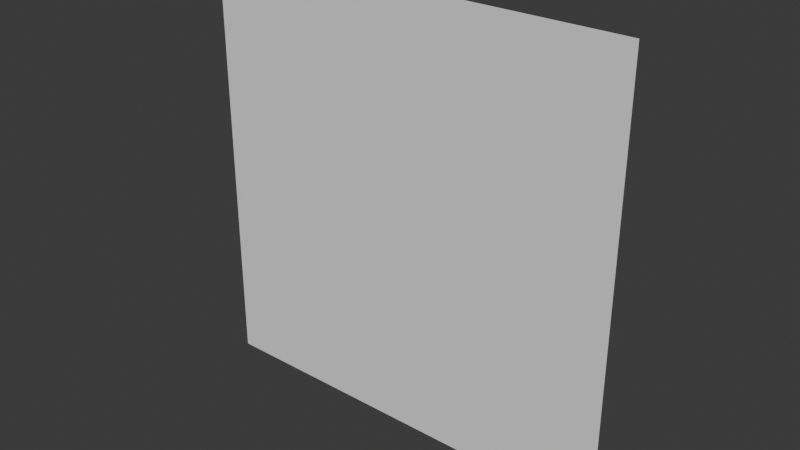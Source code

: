 # Source: GlitchPatch.blend  (saved by Blender 4.1.23; exported with 4.5.12 LTS)
import bpy
from mathutils import Matrix  # noqa: F401  (used for matrix-valued properties, if any)

bpy.ops.wm.read_factory_settings(use_empty=True)
scene = bpy.context.scene
scene.name = 'Scene'

# ---- collections
col_collection = bpy.data.collections.new('Collection'); scene.collection.children.link(col_collection)

# ---- world
world_world = bpy.data.worlds.new('World'); scene.world = world_world
world_world.use_nodes = True; world_world.node_tree.nodes.clear()
_N = world_world.node_tree.nodes; _L = world_world.node_tree.links
n0 = _N.new('ShaderNodeOutputWorld'); n0.name = 'World Output'; n0.location = (300, 300)
n1 = _N.new('ShaderNodeBackground'); n1.name = 'Background'; n1.location = (10, 300)
n1.inputs[0].default_value = (0.05088, 0.05088, 0.05088, 1.0)
_L.new(n1.outputs[0], n0.inputs[0])
n0.is_active_output = True
world_world.color = (0.05088, 0.05088, 0.05088)
world_world.use_sun_shadow = False
world_world.sun_shadow_jitter_overblur = 0.0

# ---- meshes
me_glitchpatch = bpy.data.meshes.new('GlitchPatch')
me_glitchpatch.from_pydata([(1.0, 0.0, -1.0), (-1.0, 0.0, -1.0), (1.0, 0.0, 1.0), (-1.0, 0.0, 1.0)], [], [(3, 2, 0, 1)])
_uv = me_glitchpatch.uv_layers.new(name='UVMap')
_uv.uv.foreach_set('vector', [0.0, 0.0, 1.0, 0.0, 1.0, 1.0, 0.0, 1.0])
me_glitchpatch.update()

# ---- objects
ob_glitchpatch = bpy.data.objects.new('GlitchPatch', me_glitchpatch)

# ---- transforms, parenting, visibility, modifiers, constraints
ob_glitchpatch.location = (0.0, 0.0, 0.0)

# ---- collection membership
col_collection.objects.link(ob_glitchpatch)

# ---- scene / render settings (as saved in the file)
scene.frame_start = 1; scene.frame_end = 250; scene.frame_set(1)
scene.render.engine = 'BLENDER_EEVEE_NEXT'
scene.cycles.sampling_pattern = 'TABULATED_SOBOL'
scene.eevee.ray_tracing_options.trace_max_roughness = 0.0
bpy.context.view_layer.update()

# ---- added for rendering (the .blend has no active camera and no usable light): camera, sun
cam_auto = bpy.data.cameras.new('AutoCamera')
cam_auto.lens = 50.0
cam_auto.sensor_width = 36.0
cam_auto.clip_end = 1000.0
ob_auto_camera = bpy.data.objects.new('AutoCamera', cam_auto)
scene.collection.objects.link(ob_auto_camera)
ob_auto_camera.location = (2.61693, -3.14032, 2.09354)
ob_auto_camera.rotation_euler = (1.09748, -7.21219e-08, 0.694738)
scene.camera = ob_auto_camera
light_auto_sun = bpy.data.lights.new('AutoSun', 'SUN')
light_auto_sun.energy = 3.0
light_auto_sun.angle = 0.0523599
ob_auto_sun = bpy.data.objects.new('AutoSun', light_auto_sun)
scene.collection.objects.link(ob_auto_sun)
ob_auto_sun.rotation_euler = (0.872665, 0.174533, 0.523599)
bpy.context.view_layer.update()
